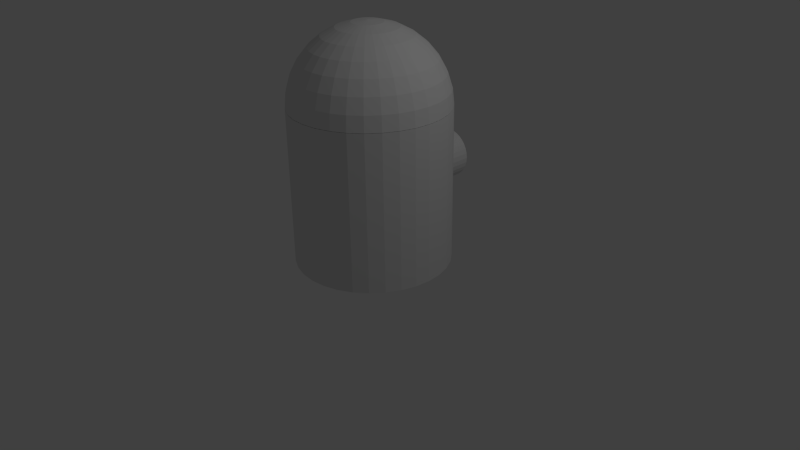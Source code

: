 # Source: fractionaldistilation.blend  (saved by Blender 2.73.0; exported with 4.5.12 LTS)
import bpy
from mathutils import Matrix  # noqa: F401  (used for matrix-valued properties, if any)

bpy.ops.wm.read_factory_settings(use_empty=True)
scene = bpy.context.scene
scene.name = 'Scene'

# ---- collections
col_collection_1 = bpy.data.collections.new('Collection 1'); scene.collection.children.link(col_collection_1)

# ---- materials (node trees are filled in below, after node groups)
mat_material = bpy.data.materials.new('Material')
mat_material.alpha_threshold = 0.0
mat_material.use_transparent_shadow = False
mat_material.roughness = 0.5
mat_material.line_color = (0.0, 0.0, 0.0, 1.0)

# ---- material node trees

# ---- world
world_world = bpy.data.worlds.new('World'); scene.world = world_world
world_world.color = (0.05088, 0.05088, 0.05088)
world_world.use_sun_shadow = False
world_world.sun_shadow_jitter_overblur = 0.0
world_world.cycles.sampling_method = 'MANUAL'
world_world.cycles.sample_map_resolution = 256

# ---- cameras
cam_camera = bpy.data.cameras.new('Camera')
cam_camera.clip_end = 100.0
cam_camera.lens = 35.0
cam_camera.sensor_width = 32.0
cam_camera.sensor_height = 18.0
cam_camera.ortho_scale = 7.314
cam_camera.dof.focus_distance = 0.0
cam_camera.dof.aperture_fstop = 128.0

# ---- lights
light_lamp = bpy.data.lights.new('Lamp', 'POINT')
light_lamp.transmission_factor = 0.0
light_lamp.cutoff_distance = 30.0
light_lamp.energy = 100.0
light_lamp.shadow_buffer_clip_start = 1.001
light_lamp.shadow_soft_size = 0.1
light_lamp.shadow_maximum_resolution = 0.006
light_lamp.use_absolute_resolution = True
light_lamp.cycles.use_multiple_importance_sampling = False

# ---- meshes
me_sphere = bpy.data.meshes.new('Sphere')
me_sphere.from_pydata([(-0.1951, -2.81e-09, -1.189), (-0.3827, -2.81e-09, -1.245), (-0.5556, -2.81e-09, -1.338), (-0.7071, -2.81e-09, -1.462), (-0.8315, -2.81e-09, -1.614), (-0.9239, -2.81e-09, -1.787), (-0.9808, -2.81e-09, -1.974), (-1.0, -2.81e-09, -2.169), (-0.1913, 0.03806, -1.189), (-0.3753, 0.07466, -1.245), (-0.5449, 0.1084, -1.338), (-0.6935, 0.1379, -1.462), (-0.8155, 0.1622, -1.614), (-0.9061, 0.1802, -1.787), (-0.9619, 0.1913, -1.974), (-0.9808, 0.1951, -2.169), (-0.1802, 0.07466, -1.189), (-0.3536, 0.1464, -1.245), (-0.5133, 0.2126, -1.338), (-0.6533, 0.2706, -1.462), (-0.7682, 0.3182, -1.614), (-0.8536, 0.3536, -1.787), (-0.9061, 0.3753, -1.974), (-0.9239, 0.3827, -2.169), (-0.1622, 0.1084, -1.189), (-0.3182, 0.2126, -1.245), (-0.4619, 0.3087, -1.338), (-0.5879, 0.3928, -1.462), (-0.6913, 0.4619, -1.614), (-0.7682, 0.5133, -1.787), (-0.8155, 0.5449, -1.974), (-0.8315, 0.5556, -2.169), (-0.1379, 0.1379, -1.189), (-0.2706, 0.2706, -1.245), (-0.3928, 0.3928, -1.338), (-0.5, 0.5, -1.462), (-0.5879, 0.5879, -1.614), (-0.6533, 0.6533, -1.787), (-0.6935, 0.6935, -1.974), (-0.7071, 0.7071, -2.169), (-0.1084, 0.1622, -1.189), (-0.2126, 0.3182, -1.245), (-0.3087, 0.4619, -1.338), (-0.3928, 0.5879, -1.462), (-0.4619, 0.6913, -1.614), (-0.5133, 0.7682, -1.787), (-0.5449, 0.8155, -1.974), (-0.5556, 0.8315, -2.169), (-0.07466, 0.1802, -1.189), (-0.1464, 0.3536, -1.245), (-0.2126, 0.5133, -1.338), (-0.2706, 0.6533, -1.462), (-0.3182, 0.7682, -1.614), (-0.3536, 0.8536, -1.787), (-0.3753, 0.9061, -1.974), (-0.3827, 0.9239, -2.169), (-0.03806, 0.1913, -1.189), (-0.07466, 0.3753, -1.245), (-0.1084, 0.5449, -1.338), (-0.1379, 0.6935, -1.462), (-0.1622, 0.8155, -1.614), (-0.1802, 0.9061, -1.787), (-0.1913, 0.9619, -1.974), (-0.1951, 0.9808, -2.169), (3.238e-07, 0.1951, -1.189), (3.164e-07, 0.3827, -1.245), (3.089e-07, 0.5556, -1.338), (3.164e-07, 0.7071, -1.462), (3.313e-07, 0.8315, -1.614), (2.717e-07, 0.9239, -1.787), (3.909e-07, 0.9808, -1.974), (3.76e-07, 1.0, -2.169), (0.03806, 0.1913, -1.189), (0.07466, 0.3753, -1.245), (0.1084, 0.5449, -1.338), (0.138, 0.6935, -1.462), (0.1622, 0.8155, -1.614), (0.1802, 0.9061, -1.787), (0.1913, 0.9619, -1.974), (0.1951, 0.9808, -2.169), (0.07466, 0.1802, -1.189), (0.1464, 0.3536, -1.245), (0.2126, 0.5133, -1.338), (0.2706, 0.6533, -1.462), (0.3182, 0.7682, -1.614), (0.3536, 0.8536, -1.787), (0.3753, 0.9061, -1.974), (0.3827, 0.9239, -2.169), (0.1084, 0.1622, -1.189), (0.2126, 0.3182, -1.245), (0.3087, 0.4619, -1.338), (0.3928, 0.5879, -1.462), (0.4619, 0.6913, -1.614), (0.5133, 0.7682, -1.787), (0.5449, 0.8155, -1.974), (0.5556, 0.8315, -2.169), (0.138, 0.1379, -1.189), (0.2706, 0.2706, -1.245), (0.3928, 0.3928, -1.338), (0.5, 0.5, -1.462), (0.5879, 0.5879, -1.614), (0.6533, 0.6533, -1.787), (0.6935, 0.6935, -1.974), (0.7071, 0.7071, -2.169), (0.1622, 0.1084, -1.189), (0.3182, 0.2126, -1.245), (0.4619, 0.3087, -1.338), (0.5879, 0.3928, -1.462), (0.6913, 0.4619, -1.614), (0.7682, 0.5133, -1.787), (0.8155, 0.5449, -1.974), (0.8315, 0.5556, -2.169), (0.1802, 0.07466, -1.189), (0.3536, 0.1464, -1.245), (0.5133, 0.2126, -1.338), (0.6533, 0.2706, -1.462), (0.7682, 0.3182, -1.614), (0.8536, 0.3536, -1.787), (0.9061, 0.3753, -1.974), (0.9239, 0.3827, -2.169), (0.1913, 0.03806, -1.189), (0.3753, 0.07466, -1.245), (0.5449, 0.1084, -1.338), (0.6935, 0.1379, -1.462), (0.8155, 0.1622, -1.614), (0.9061, 0.1802, -1.787), (0.9619, 0.1913, -1.974), (0.9808, 0.1951, -2.169), (0.1951, -1.002e-08, -1.189), (0.3827, 3.841e-08, -1.245), (0.5556, 2.351e-08, -1.338), (0.7071, -2.865e-08, -1.462), (0.8315, -8.825e-08, -1.614), (0.9239, 6.076e-08, -1.787), (0.9808, -8.825e-08, -1.974), (1.0, -1.032e-07, -2.169), (0.1913, -0.03806, -1.189), (0.3753, -0.07466, -1.245), (0.5449, -0.1084, -1.338), (0.6935, -0.1379, -1.462), (0.8155, -0.1622, -1.614), (0.9061, -0.1802, -1.787), (0.9619, -0.1913, -1.974), (0.9808, -0.1951, -2.169), (0.1802, -0.07466, -1.189), (0.3536, -0.1464, -1.245), (0.5133, -0.2126, -1.338), (0.6533, -0.2706, -1.462), (0.7682, -0.3182, -1.614), (0.8536, -0.3536, -1.787), (0.9061, -0.3753, -1.974), (0.9239, -0.3827, -2.169), (0.1622, -0.1084, -1.189), (0.3182, -0.2126, -1.245), (0.4619, -0.3087, -1.338), (0.5879, -0.3928, -1.462), (0.6913, -0.4619, -1.614), (0.7682, -0.5133, -1.787), (0.8155, -0.5449, -1.974), (0.8315, -0.5556, -2.169), (0.138, -0.1379, -1.189), (0.2706, -0.2706, -1.245), (0.3928, -0.3928, -1.338), (0.5, -0.5, -1.462), (0.5879, -0.5879, -1.614), (0.6533, -0.6533, -1.787), (0.6935, -0.6935, -1.974), (0.7071, -0.7071, -2.169), (0.1084, -0.1622, -1.189), (0.2126, -0.3182, -1.245), (0.3087, -0.4619, -1.338), (0.3928, -0.5879, -1.462), (0.4619, -0.6913, -1.614), (0.5133, -0.7682, -1.787), (0.5449, -0.8155, -1.974), (0.5556, -0.8315, -2.169), (0.07466, -0.1802, -1.189), (0.1464, -0.3536, -1.245), (0.2126, -0.5133, -1.338), (0.2706, -0.6533, -1.462), (0.3182, -0.7682, -1.614), (0.3536, -0.8536, -1.787), (0.3753, -0.9061, -1.974), (0.3827, -0.9239, -2.169), (0.03806, -0.1913, -1.189), (0.07466, -0.3753, -1.245), (0.1084, -0.5449, -1.338), (0.1379, -0.6935, -1.462), (0.1622, -0.8155, -1.614), (0.1802, -0.9061, -1.787), (0.1913, -0.9619, -1.974), (0.1951, -0.9808, -2.169), (3.089e-07, -0.1951, -1.189), (2.791e-07, -0.3827, -1.245), (2.791e-07, -0.5556, -1.338), (1.823e-07, -0.7071, -1.462), (1.376e-07, -0.8315, -1.614), (3.164e-07, -0.9239, -1.787), (9.286e-08, -0.9808, -1.974), (1.376e-07, -1.0, -2.169), (-0.03806, -0.1913, -1.189), (-0.07466, -0.3753, -1.245), (-0.1084, -0.5449, -1.338), (-0.1379, -0.6935, -1.462), (-0.1622, -0.8155, -1.614), (-0.1802, -0.9061, -1.787), (-0.1913, -0.9619, -1.974), (-0.1951, -0.9808, -2.169), (-0.07466, -0.1802, -1.189), (-0.1464, -0.3536, -1.245), (-0.2126, -0.5133, -1.338), (-0.2706, -0.6533, -1.462), (-0.3182, -0.7682, -1.614), (-0.3536, -0.8536, -1.787), (-0.3753, -0.9061, -1.974), (-0.3827, -0.9239, -2.169), (-0.1084, -0.1622, -1.189), (-0.2126, -0.3182, -1.245), (-0.3087, -0.4619, -1.338), (-0.3928, -0.5879, -1.462), (-0.4619, -0.6913, -1.614), (-0.5133, -0.7682, -1.787), (-0.5449, -0.8155, -1.974), (-0.5556, -0.8315, -2.169), (-0.1379, -0.1379, -1.189), (-0.2706, -0.2706, -1.245), (-0.3928, -0.3928, -1.338), (-0.5, -0.5, -1.462), (-0.5879, -0.5879, -1.614), (-0.6533, -0.6533, -1.787), (-0.6935, -0.6935, -1.974), (-0.7071, -0.7071, -2.169), (-0.1622, -0.1084, -1.189), (-0.3182, -0.2126, -1.245), (-0.4619, -0.3087, -1.338), (-0.5879, -0.3928, -1.462), (-0.6913, -0.4619, -1.614), (-0.7682, -0.5133, -1.787), (-0.8155, -0.5449, -1.974), (-0.8315, -0.5556, -2.169), (2.199e-08, -1.275e-07, -1.169), (-0.1802, -0.07466, -1.189), (-0.3536, -0.1464, -1.245), (-0.5133, -0.2126, -1.338), (-0.6533, -0.2706, -1.462), (-0.7682, -0.3182, -1.614), (-0.8536, -0.3536, -1.787), (-0.9061, -0.3753, -1.974), (-0.9239, -0.3827, -2.169), (-0.1913, -0.03806, -1.189), (-0.3753, -0.07466, -1.245), (-0.5449, -0.1084, -1.338), (-0.6935, -0.1379, -1.462), (-0.8155, -0.1622, -1.614), (-0.9061, -0.1802, -1.787), (-0.9619, -0.1913, -1.974), (-0.9808, -0.1951, -2.169), (0.3827, 0.9239, -2.172), (0.3827, 0.9239, -4.176), (0.1951, 0.9808, -2.172), (0.1951, 0.9808, -4.176), (-2.81e-09, 1.0, -2.172), (0.0, 1.0, -4.176), (0.1951, -0.9808, -2.172), (0.1951, -0.9808, -4.176), (0.3827, -0.9239, -2.172), (0.3827, -0.9239, -4.176), (0.5556, -0.8315, -2.172), (0.5556, -0.8315, -4.176), (0.7071, -0.7071, -2.172), (0.7071, -0.7071, -4.176), (0.8315, -0.5556, -2.172), (0.8315, -0.5556, -4.176), (0.9239, -0.3827, -2.172), (0.9239, -0.3827, -4.176), (0.9808, -0.1951, -2.172), (0.9808, -0.1951, -4.176), (1.0, 7.269e-08, -2.172), (1.0, 7.55e-08, -4.176), (0.9808, 0.1951, -2.172), (0.9808, 0.1951, -4.176), (0.9239, 0.3827, -2.172), (0.9239, 0.3827, -4.176), (0.8315, 0.5556, -2.172), (0.8315, 0.5556, -4.176), (0.7071, 0.7071, -2.172), (0.7071, 0.7071, -4.176), (0.5556, 0.8315, -2.172), (0.5556, 0.8315, -4.176), (-3.258e-07, -1.0, -4.176), (-3.287e-07, -1.0, -2.172), (-0.1951, -0.9808, -4.176), (-0.1951, -0.9808, -2.172), (-0.3827, -0.9239, -4.176), (-0.3827, -0.9239, -2.172), (-0.5556, -0.8315, -4.176), (-0.5556, -0.8315, -2.172), (-0.7071, -0.7071, -4.176), (-0.7071, -0.7071, -2.172), (-0.8315, -0.5556, -4.176), (-0.8315, -0.5556, -2.172), (-0.9239, -0.3827, -4.176), (-0.9239, -0.3827, -2.172), (-0.9808, -0.1951, -4.176), (-0.9808, -0.1951, -2.172), (-1.0, 9.656e-07, -4.176), (-1.0, 9.628e-07, -2.172), (-0.9808, 0.1951, -4.176), (-0.9808, 0.1951, -2.172), (-0.9239, 0.3827, -4.176), (-0.9239, 0.3827, -2.172), (-0.8315, 0.5556, -4.176), (-0.8315, 0.5556, -2.172), (-0.7071, 0.7071, -4.176), (-0.7071, 0.7071, -2.172), (-0.5556, 0.8315, -4.176), (-0.5556, 0.8315, -2.172), (-0.3827, 0.9239, -4.176), (-0.3827, 0.9239, -2.172), (-0.1951, 0.9808, -4.176), (-0.1951, 0.9808, -2.172), (3.643e-08, -1.376, -3.478), (3.643e-08, -0.7365, -3.478), (0.06238, -1.376, -3.472), (0.06238, -0.7365, -3.472), (0.1224, -1.376, -3.454), (0.1224, -0.7365, -3.454), (0.1776, -1.376, -3.424), (0.1776, -0.7365, -3.424), (0.2261, -1.376, -3.384), (0.2261, -0.7365, -3.384), (0.2659, -1.376, -3.336), (0.2659, -0.7365, -3.336), (0.2954, -1.376, -3.28), (0.2954, -0.7365, -3.28), (0.3136, -1.376, -3.22), (0.3136, -0.7365, -3.22), (0.3197, -1.376, -3.158), (0.3197, -0.7365, -3.158), (0.3136, -1.376, -3.096), (0.3136, -0.7365, -3.096), (0.2954, -1.376, -3.036), (0.2954, -0.7365, -3.036), (0.2659, -1.376, -2.98), (0.2659, -0.7365, -2.98), (0.2261, -1.376, -2.932), (0.2261, -0.7365, -2.932), (0.1776, -1.376, -2.892), (0.1776, -0.7365, -2.892), (0.1224, -1.376, -2.863), (0.1224, -0.7365, -2.863), (0.06238, -1.376, -2.845), (0.06238, -0.7365, -2.845), (-6.776e-08, -1.376, -2.838), (-6.776e-08, -0.7365, -2.838), (-0.06238, -1.376, -2.845), (-0.06238, -0.7365, -2.845), (-0.1224, -1.376, -2.863), (-0.1224, -0.7365, -2.863), (-0.1776, -1.376, -2.892), (-0.1776, -0.7365, -2.892), (-0.2261, -1.376, -2.932), (-0.2261, -0.7365, -2.932), (-0.2659, -1.376, -2.98), (-0.2659, -0.7365, -2.98), (-0.2954, -1.376, -3.036), (-0.2954, -0.7365, -3.036), (-0.3136, -1.376, -3.096), (-0.3136, -0.7365, -3.096), (-0.3197, -1.376, -3.158), (-0.3197, -0.7365, -3.158), (-0.3136, -1.376, -3.22), (-0.3136, -0.7365, -3.22), (-0.2954, -1.376, -3.28), (-0.2954, -0.7365, -3.28), (-0.2659, -1.376, -3.336), (-0.2659, -0.7365, -3.336), (-0.2261, -1.376, -3.384), (-0.2261, -0.7365, -3.384), (-0.1776, -1.376, -3.424), (-0.1776, -0.7365, -3.424), (-0.1224, -1.376, -3.454), (-0.1224, -0.7365, -3.454), (-0.06238, -1.376, -3.472), (-0.06238, -0.7365, -3.472)], [], [(6, 5, 13, 14), (4, 3, 11, 12), (2, 1, 9, 10), (7, 6, 14, 15), (5, 4, 12, 13), (3, 2, 10, 11), (1, 0, 8, 9), (11, 10, 18, 19), (9, 8, 16, 17), (14, 13, 21, 22), (12, 11, 19, 20), (10, 9, 17, 18), (15, 14, 22, 23), (13, 12, 20, 21), (19, 18, 26, 27), (17, 16, 24, 25), (22, 21, 29, 30), (20, 19, 27, 28), (18, 17, 25, 26), (23, 22, 30, 31), (21, 20, 28, 29), (27, 26, 34, 35), (25, 24, 32, 33), (30, 29, 37, 38), (28, 27, 35, 36), (26, 25, 33, 34), (31, 30, 38, 39), (29, 28, 36, 37), (35, 34, 42, 43), (33, 32, 40, 41), (38, 37, 45, 46), (36, 35, 43, 44), (34, 33, 41, 42), (39, 38, 46, 47), (37, 36, 44, 45), (43, 42, 50, 51), (41, 40, 48, 49), (46, 45, 53, 54), (44, 43, 51, 52), (42, 41, 49, 50), (47, 46, 54, 55), (45, 44, 52, 53), (51, 50, 58, 59), (49, 48, 56, 57), (54, 53, 61, 62), (52, 51, 59, 60), (50, 49, 57, 58), (55, 54, 62, 63), (53, 52, 60, 61), (59, 58, 66, 67), (57, 56, 64, 65), (62, 61, 69, 70), (60, 59, 67, 68), (58, 57, 65, 66), (63, 62, 70, 71), (61, 60, 68, 69), (67, 66, 74, 75), (65, 64, 72, 73), (70, 69, 77, 78), (68, 67, 75, 76), (66, 65, 73, 74), (71, 70, 78, 79), (69, 68, 76, 77), (75, 74, 82, 83), (73, 72, 80, 81), (78, 77, 85, 86), (76, 75, 83, 84), (74, 73, 81, 82), (79, 78, 86, 87), (77, 76, 84, 85), (83, 82, 90, 91), (81, 80, 88, 89), (86, 85, 93, 94), (84, 83, 91, 92), (82, 81, 89, 90), (87, 86, 94, 95), (85, 84, 92, 93), (91, 90, 98, 99), (89, 88, 96, 97), (94, 93, 101, 102), (92, 91, 99, 100), (90, 89, 97, 98), (95, 94, 102, 103), (93, 92, 100, 101), (99, 98, 106, 107), (97, 96, 104, 105), (102, 101, 109, 110), (100, 99, 107, 108), (98, 97, 105, 106), (103, 102, 110, 111), (101, 100, 108, 109), (107, 106, 114, 115), (105, 104, 112, 113), (110, 109, 117, 118), (108, 107, 115, 116), (106, 105, 113, 114), (111, 110, 118, 119), (109, 108, 116, 117), (115, 114, 122, 123), (113, 112, 120, 121), (118, 117, 125, 126), (116, 115, 123, 124), (114, 113, 121, 122), (119, 118, 126, 127), (117, 116, 124, 125), (123, 122, 130, 131), (121, 120, 128, 129), (126, 125, 133, 134), (124, 123, 131, 132), (122, 121, 129, 130), (127, 126, 134, 135), (125, 124, 132, 133), (131, 130, 138, 139), (129, 128, 136, 137), (134, 133, 141, 142), (132, 131, 139, 140), (130, 129, 137, 138), (135, 134, 142, 143), (133, 132, 140, 141), (139, 138, 146, 147), (137, 136, 144, 145), (142, 141, 149, 150), (140, 139, 147, 148), (138, 137, 145, 146), (143, 142, 150, 151), (141, 140, 148, 149), (147, 146, 154, 155), (145, 144, 152, 153), (150, 149, 157, 158), (148, 147, 155, 156), (146, 145, 153, 154), (151, 150, 158, 159), (149, 148, 156, 157), (155, 154, 162, 163), (153, 152, 160, 161), (158, 157, 165, 166), (156, 155, 163, 164), (154, 153, 161, 162), (159, 158, 166, 167), (157, 156, 164, 165), (163, 162, 170, 171), (161, 160, 168, 169), (166, 165, 173, 174), (164, 163, 171, 172), (162, 161, 169, 170), (167, 166, 174, 175), (165, 164, 172, 173), (171, 170, 178, 179), (169, 168, 176, 177), (174, 173, 181, 182), (172, 171, 179, 180), (170, 169, 177, 178), (175, 174, 182, 183), (173, 172, 180, 181), (179, 178, 186, 187), (177, 176, 184, 185), (182, 181, 189, 190), (180, 179, 187, 188), (178, 177, 185, 186), (183, 182, 190, 191), (181, 180, 188, 189), (187, 186, 194, 195), (185, 184, 192, 193), (190, 189, 197, 198), (188, 187, 195, 196), (186, 185, 193, 194), (191, 190, 198, 199), (189, 188, 196, 197), (195, 194, 202, 203), (193, 192, 200, 201), (198, 197, 205, 206), (196, 195, 203, 204), (194, 193, 201, 202), (199, 198, 206, 207), (197, 196, 204, 205), (203, 202, 210, 211), (201, 200, 208, 209), (206, 205, 213, 214), (204, 203, 211, 212), (202, 201, 209, 210), (207, 206, 214, 215), (205, 204, 212, 213), (211, 210, 218, 219), (209, 208, 216, 217), (214, 213, 221, 222), (212, 211, 219, 220), (210, 209, 217, 218), (215, 214, 222, 223), (213, 212, 220, 221), (219, 218, 226, 227), (217, 216, 224, 225), (222, 221, 229, 230), (220, 219, 227, 228), (218, 217, 225, 226), (223, 222, 230, 231), (221, 220, 228, 229), (227, 226, 234, 235), (225, 224, 232, 233), (230, 229, 237, 238), (228, 227, 235, 236), (226, 225, 233, 234), (231, 230, 238, 239), (229, 228, 236, 237), (235, 234, 243, 244), (233, 232, 241, 242), (238, 237, 246, 247), (236, 235, 244, 245), (234, 233, 242, 243), (239, 238, 247, 248), (237, 236, 245, 246), (244, 243, 251, 252), (242, 241, 249, 250), (247, 246, 254, 255), (245, 244, 252, 253), (243, 242, 250, 251), (248, 247, 255, 256), (246, 245, 253, 254), (0, 240, 8), (8, 240, 16), (16, 240, 24), (24, 240, 32), (32, 240, 40), (40, 240, 48), (48, 240, 56), (56, 240, 64), (64, 240, 72), (72, 240, 80), (80, 240, 88), (88, 240, 96), (96, 240, 104), (104, 240, 112), (112, 240, 120), (120, 240, 128), (128, 240, 136), (136, 240, 144), (144, 240, 152), (152, 240, 160), (160, 240, 168), (168, 240, 176), (176, 240, 184), (184, 240, 192), (192, 240, 200), (200, 240, 208), (208, 240, 216), (216, 240, 224), (224, 240, 232), (232, 240, 241), (241, 240, 249), (252, 251, 2, 3), (250, 249, 0, 1), (255, 254, 5, 6), (253, 252, 3, 4), (251, 250, 1, 2), (249, 240, 0), (256, 255, 6, 7), (254, 253, 4, 5), (260, 259, 257, 258), (262, 261, 259, 260), (280, 279, 277, 278), (286, 285, 283, 284), (288, 287, 285, 286), (258, 257, 287, 288), (284, 283, 281, 282), (282, 281, 279, 280), (276, 275, 273, 274), (278, 277, 275, 276), (274, 273, 271, 272), (272, 271, 269, 270), (270, 269, 267, 268), (268, 267, 265, 266), (266, 265, 263, 264), (264, 263, 290, 289), (289, 290, 292, 291), (291, 292, 294, 293), (293, 294, 296, 295), (295, 296, 298, 297), (297, 298, 300, 299), (299, 300, 302, 301), (301, 302, 304, 303), (303, 304, 306, 305), (305, 306, 308, 307), (307, 308, 310, 309), (309, 310, 312, 311), (311, 312, 314, 313), (313, 314, 316, 315), (315, 316, 318, 317), (319, 320, 261, 262), (262, 260, 258, 288, 286, 284, 282, 280, 278, 276, 274, 272, 270, 268, 266, 264, 289, 291, 293, 295, 297, 299, 301, 303, 305, 307, 309, 311, 313, 315, 317, 319), (317, 318, 320, 319), (257, 259, 261, 320, 318, 316, 314, 312, 310, 308, 306, 304, 302, 300, 298, 296, 294, 292, 290, 263, 265, 267, 269, 271, 273, 275, 277, 279, 281, 283, 285, 287), (321, 322, 324, 323), (323, 324, 326, 325), (325, 326, 328, 327), (327, 328, 330, 329), (329, 330, 332, 331), (331, 332, 334, 333), (333, 334, 336, 335), (335, 336, 338, 337), (337, 338, 340, 339), (339, 340, 342, 341), (341, 342, 344, 343), (343, 344, 346, 345), (345, 346, 348, 347), (347, 348, 350, 349), (349, 350, 352, 351), (351, 352, 354, 353), (353, 354, 356, 355), (355, 356, 358, 357), (357, 358, 360, 359), (359, 360, 362, 361), (361, 362, 364, 363), (363, 364, 366, 365), (365, 366, 368, 367), (367, 368, 370, 369), (369, 370, 372, 371), (371, 372, 374, 373), (373, 374, 376, 375), (375, 376, 378, 377), (377, 378, 380, 379), (379, 380, 382, 381), (324, 322, 384, 382, 380, 378, 376, 374, 372, 370, 368, 366, 364, 362, 360, 358, 356, 354, 352, 350, 348, 346, 344, 342, 340, 338, 336, 334, 332, 330, 328, 326), (383, 384, 322, 321), (381, 382, 384, 383), (321, 323, 325, 327, 329, 331, 333, 335, 337, 339, 341, 343, 345, 347, 349, 351, 353, 355, 357, 359, 361, 363, 365, 367, 369, 371, 373, 375, 377, 379, 381, 383)])
_uv = me_sphere.uv_layers.new(name='UVMap')
_uv.uv.foreach_set('vector', [0.2996, 0.4417, 0.3358, 0.4524, 0.3297, 0.4846, 0.2919, 0.4809, 0.3679, 0.462, 0.3968, 0.4707, 0.393, 0.4908, 0.363, 0.4879, 0.4235, 0.4788, 0.4487, 0.4863, 0.4469, 0.496, 0.4207, 0.4935, 0.2563, 0.4289, 0.2996, 0.4417, 0.2919, 0.4809, 0.2472, 0.4766, 0.3358, 0.4524, 0.3679, 0.462, 0.363, 0.4879, 0.3297, 0.4846, 0.3968, 0.4707, 0.4235, 0.4788, 0.4207, 0.4935, 0.393, 0.4908, 0.4487, 0.4863, 0.4731, 0.4935, 0.4722, 0.4983, 0.4469, 0.496, 0.393, 0.4908, 0.4207, 0.4935, 0.4208, 0.5085, 0.3932, 0.5113, 0.4469, 0.496, 0.4722, 0.4983, 0.4722, 0.5032, 0.447, 0.5059, 0.2919, 0.4809, 0.3297, 0.4846, 0.3299, 0.5174, 0.292, 0.5209, 0.363, 0.4879, 0.393, 0.4908, 0.3932, 0.5113, 0.3632, 0.5142, 0.4207, 0.4935, 0.4469, 0.496, 0.447, 0.5059, 0.4208, 0.5085, 0.2472, 0.4766, 0.2919, 0.4809, 0.292, 0.5209, 0.2472, 0.5251, 0.3297, 0.4846, 0.363, 0.4879, 0.3632, 0.5142, 0.3299, 0.5174, 0.3932, 0.5113, 0.4208, 0.5085, 0.4239, 0.5232, 0.3973, 0.5313, 0.447, 0.5059, 0.4722, 0.5032, 0.4732, 0.508, 0.449, 0.5155, 0.292, 0.5209, 0.3299, 0.5174, 0.3363, 0.5495, 0.2997, 0.5603, 0.3632, 0.5142, 0.3932, 0.5113, 0.3973, 0.5313, 0.3684, 0.5399, 0.4208, 0.5085, 0.447, 0.5059, 0.449, 0.5155, 0.4239, 0.5232, 0.2472, 0.5251, 0.292, 0.5209, 0.2997, 0.5603, 0.2565, 0.573, 0.3299, 0.5174, 0.3632, 0.5142, 0.3684, 0.5399, 0.3363, 0.5495, 0.3973, 0.5313, 0.4239, 0.5232, 0.4297, 0.5371, 0.4051, 0.5501, 0.449, 0.5155, 0.4732, 0.508, 0.4751, 0.5126, 0.4528, 0.5246, 0.2997, 0.5603, 0.3363, 0.5495, 0.3488, 0.5797, 0.3149, 0.5974, 0.3684, 0.5399, 0.3973, 0.5313, 0.4051, 0.5501, 0.3785, 0.5642, 0.4239, 0.5232, 0.449, 0.5155, 0.4528, 0.5246, 0.4297, 0.5371, 0.2565, 0.573, 0.2997, 0.5603, 0.3149, 0.5974, 0.2749, 0.6183, 0.3363, 0.5495, 0.3684, 0.5399, 0.3785, 0.5642, 0.3488, 0.5797, 0.4051, 0.5501, 0.4297, 0.5371, 0.4381, 0.5495, 0.4165, 0.5671, 0.4528, 0.5246, 0.4751, 0.5126, 0.4779, 0.5166, 0.4584, 0.5328, 0.3149, 0.5974, 0.3488, 0.5797, 0.367, 0.6071, 0.337, 0.631, 0.3785, 0.5642, 0.4051, 0.5501, 0.4165, 0.5671, 0.3931, 0.5861, 0.4297, 0.5371, 0.4528, 0.5246, 0.4584, 0.5328, 0.4381, 0.5495, 0.2749, 0.6183, 0.3149, 0.5974, 0.337, 0.631, 0.3017, 0.6593, 0.3488, 0.5797, 0.3785, 0.5642, 0.3931, 0.5861, 0.367, 0.6071, 0.4165, 0.5671, 0.4381, 0.5495, 0.4487, 0.5601, 0.431, 0.5815, 0.4584, 0.5328, 0.4779, 0.5166, 0.4814, 0.5201, 0.4654, 0.5398, 0.337, 0.631, 0.367, 0.6071, 0.3901, 0.6304, 0.3653, 0.6598, 0.3931, 0.5861, 0.4165, 0.5671, 0.431, 0.5815, 0.4117, 0.6047, 0.4381, 0.5495, 0.4584, 0.5328, 0.4654, 0.5398, 0.4487, 0.5601, 0.3017, 0.6593, 0.337, 0.631, 0.3653, 0.6598, 0.3361, 0.6945, 0.367, 0.6071, 0.3931, 0.5861, 0.4117, 0.6047, 0.3901, 0.6304, 0.431, 0.5815, 0.4487, 0.5601, 0.4613, 0.5684, 0.448, 0.5929, 0.4654, 0.5398, 0.4814, 0.5201, 0.4855, 0.5228, 0.4737, 0.5452, 0.3653, 0.6598, 0.3901, 0.6304, 0.4173, 0.6489, 0.3987, 0.6826, 0.4117, 0.6047, 0.431, 0.5815, 0.448, 0.5929, 0.4335, 0.6194, 0.4487, 0.5601, 0.4654, 0.5398, 0.4737, 0.5452, 0.4613, 0.5684, 0.3361, 0.6945, 0.3653, 0.6598, 0.3987, 0.6826, 0.3767, 0.7223, 0.3901, 0.6304, 0.4117, 0.6047, 0.4335, 0.6194, 0.4173, 0.6489, 0.448, 0.5929, 0.4613, 0.5684, 0.4752, 0.5741, 0.4669, 0.6008, 0.4737, 0.5452, 0.4855, 0.5228, 0.4901, 0.5246, 0.4828, 0.549, 0.3987, 0.6826, 0.4173, 0.6489, 0.4477, 0.6617, 0.4359, 0.6984, 0.4335, 0.6194, 0.448, 0.5929, 0.4669, 0.6008, 0.4579, 0.6296, 0.4613, 0.5684, 0.4737, 0.5452, 0.4828, 0.549, 0.4752, 0.5741, 0.3767, 0.7223, 0.3987, 0.6826, 0.4359, 0.6984, 0.4221, 0.7418, 0.4173, 0.6489, 0.4335, 0.6194, 0.4579, 0.6296, 0.4477, 0.6617, 0.4669, 0.6008, 0.4752, 0.5741, 0.4899, 0.577, 0.487, 0.6048, 0.4828, 0.549, 0.4901, 0.5246, 0.4949, 0.5255, 0.4925, 0.5508, 0.4359, 0.6984, 0.4477, 0.6617, 0.48, 0.6684, 0.4756, 0.7068, 0.4579, 0.6296, 0.4669, 0.6008, 0.487, 0.6048, 0.4838, 0.6349, 0.4752, 0.5741, 0.4828, 0.549, 0.4925, 0.5508, 0.4899, 0.577, 0.4221, 0.7418, 0.4359, 0.6984, 0.4756, 0.7068, 0.4704, 0.7521, 0.4477, 0.6617, 0.4579, 0.6296, 0.4838, 0.6349, 0.48, 0.6684, 0.487, 0.6048, 0.4899, 0.577, 0.505, 0.577, 0.5076, 0.6048, 0.4925, 0.5508, 0.4949, 0.5255, 0.4998, 0.5255, 0.5024, 0.5508, 0.4756, 0.7068, 0.48, 0.6684, 0.513, 0.6687, 0.5162, 0.7072, 0.4838, 0.6349, 0.487, 0.6048, 0.5076, 0.6048, 0.5102, 0.635, 0.4899, 0.577, 0.4925, 0.5508, 0.5024, 0.5508, 0.505, 0.577, 0.4704, 0.7521, 0.4756, 0.7068, 0.5162, 0.7072, 0.52, 0.7528, 0.48, 0.6684, 0.4838, 0.6349, 0.5102, 0.635, 0.513, 0.6687, 0.5076, 0.6048, 0.505, 0.577, 0.5198, 0.5741, 0.5277, 0.6009, 0.5024, 0.5508, 0.4998, 0.5255, 0.5047, 0.5245, 0.5121, 0.5488, 0.5162, 0.7072, 0.513, 0.6687, 0.5456, 0.6625, 0.5562, 0.6998, 0.5102, 0.635, 0.5076, 0.6048, 0.5277, 0.6009, 0.5362, 0.63, 0.505, 0.577, 0.5024, 0.5508, 0.5121, 0.5488, 0.5198, 0.5741, 0.52, 0.7528, 0.5162, 0.7072, 0.5562, 0.6998, 0.5688, 0.7438, 0.513, 0.6687, 0.5102, 0.635, 0.5362, 0.63, 0.5456, 0.6625, 0.5277, 0.6009, 0.5198, 0.5741, 0.5337, 0.5683, 0.5467, 0.593, 0.5121, 0.5488, 0.5047, 0.5245, 0.5092, 0.5226, 0.5213, 0.545, 0.5562, 0.6998, 0.5456, 0.6625, 0.5763, 0.6501, 0.594, 0.6846, 0.5362, 0.63, 0.5277, 0.6009, 0.5467, 0.593, 0.5608, 0.62, 0.5198, 0.5741, 0.5121, 0.5488, 0.5213, 0.545, 0.5337, 0.5683, 0.5688, 0.7438, 0.5562, 0.6998, 0.594, 0.6846, 0.615, 0.7254, 0.5456, 0.6625, 0.5362, 0.63, 0.5608, 0.62, 0.5763, 0.6501, 0.5467, 0.593, 0.5337, 0.5683, 0.5462, 0.5599, 0.5639, 0.5816, 0.5213, 0.545, 0.5092, 0.5226, 0.5133, 0.5198, 0.5295, 0.5394, 0.594, 0.6846, 0.5763, 0.6501, 0.6041, 0.6319, 0.6282, 0.6623, 0.5608, 0.62, 0.5467, 0.593, 0.5639, 0.5816, 0.5829, 0.6054, 0.5337, 0.5683, 0.5213, 0.545, 0.5295, 0.5394, 0.5462, 0.5599, 0.615, 0.7254, 0.594, 0.6846, 0.6282, 0.6623, 0.6568, 0.6983, 0.5763, 0.6501, 0.5608, 0.62, 0.5829, 0.6054, 0.6041, 0.6319, 0.5639, 0.5816, 0.5462, 0.5599, 0.5569, 0.5492, 0.5785, 0.5671, 0.5295, 0.5394, 0.5133, 0.5198, 0.5167, 0.5163, 0.5365, 0.5324, 0.6282, 0.6623, 0.6041, 0.6319, 0.6278, 0.6086, 0.6575, 0.6338, 0.5829, 0.6054, 0.5639, 0.5816, 0.5785, 0.5671, 0.6018, 0.5867, 0.5462, 0.5599, 0.5295, 0.5394, 0.5365, 0.5324, 0.5569, 0.5492, 0.6568, 0.6983, 0.6282, 0.6623, 0.6575, 0.6338, 0.6926, 0.6635, 0.6041, 0.6319, 0.5829, 0.6054, 0.6018, 0.5867, 0.6278, 0.6086, 0.5785, 0.5671, 0.5569, 0.5492, 0.5653, 0.5366, 0.59, 0.5499, 0.5365, 0.5324, 0.5167, 0.5163, 0.5194, 0.5122, 0.542, 0.5241, 0.6575, 0.6338, 0.6278, 0.6086, 0.6465, 0.581, 0.6807, 0.6, 0.6018, 0.5867, 0.5785, 0.5671, 0.59, 0.5499, 0.6167, 0.5646, 0.5569, 0.5492, 0.5365, 0.5324, 0.542, 0.5241, 0.5653, 0.5366, 0.6926, 0.6635, 0.6575, 0.6338, 0.6807, 0.6, 0.721, 0.6223, 0.6278, 0.6086, 0.6018, 0.5867, 0.6167, 0.5646, 0.6465, 0.581, 0.59, 0.5499, 0.5653, 0.5366, 0.571, 0.5226, 0.5979, 0.5309, 0.542, 0.5241, 0.5194, 0.5122, 0.5213, 0.5076, 0.5457, 0.5149, 0.6807, 0.6, 0.6465, 0.581, 0.6596, 0.5503, 0.6968, 0.5622, 0.6167, 0.5646, 0.59, 0.5499, 0.5979, 0.5309, 0.627, 0.54, 0.5653, 0.5366, 0.542, 0.5241, 0.5457, 0.5149, 0.571, 0.5226, 0.721, 0.6223, 0.6807, 0.6, 0.6968, 0.5622, 0.7408, 0.5763, 0.6465, 0.581, 0.6167, 0.5646, 0.627, 0.54, 0.6596, 0.5503, 0.5979, 0.5309, 0.571, 0.5226, 0.5739, 0.5077, 0.6019, 0.5106, 0.5457, 0.5149, 0.5213, 0.5076, 0.5222, 0.5028, 0.5476, 0.5051, 0.6968, 0.5622, 0.6596, 0.5503, 0.6663, 0.5175, 0.7052, 0.5219, 0.627, 0.54, 0.5979, 0.5309, 0.6019, 0.5106, 0.6323, 0.5138, 0.571, 0.5226, 0.5457, 0.5149, 0.5476, 0.5051, 0.5739, 0.5077, 0.7408, 0.5763, 0.6968, 0.5622, 0.7052, 0.5219, 0.7513, 0.5271, 0.6596, 0.5503, 0.627, 0.54, 0.6323, 0.5138, 0.6663, 0.5175, 0.6019, 0.5106, 0.5739, 0.5077, 0.5739, 0.4926, 0.6019, 0.4899, 0.5476, 0.5051, 0.5222, 0.5028, 0.5222, 0.4979, 0.5475, 0.4952, 0.7052, 0.5219, 0.6663, 0.5175, 0.6664, 0.484, 0.7056, 0.4806, 0.6323, 0.5138, 0.6019, 0.5106, 0.6019, 0.4899, 0.6324, 0.4871, 0.5739, 0.5077, 0.5476, 0.5051, 0.5475, 0.4952, 0.5739, 0.4926, 0.7513, 0.5271, 0.7052, 0.5219, 0.7056, 0.4806, 0.7519, 0.4766, 0.6663, 0.5175, 0.6323, 0.5138, 0.6324, 0.4871, 0.6664, 0.484, 0.6019, 0.4899, 0.5739, 0.4926, 0.5708, 0.4777, 0.5978, 0.4696, 0.5475, 0.4952, 0.5222, 0.4979, 0.5212, 0.493, 0.5455, 0.4855, 0.7056, 0.4806, 0.6664, 0.484, 0.6599, 0.4511, 0.6978, 0.44, 0.6324, 0.4871, 0.6019, 0.4899, 0.5978, 0.4696, 0.6271, 0.4608, 0.5739, 0.4926, 0.5475, 0.4952, 0.5455, 0.4855, 0.5708, 0.4777, 0.7519, 0.4766, 0.7056, 0.4806, 0.6978, 0.44, 0.7426, 0.4268, 0.6664, 0.484, 0.6324, 0.4871, 0.6271, 0.4608, 0.6599, 0.4511, 0.5978, 0.4696, 0.5708, 0.4777, 0.5649, 0.4638, 0.5897, 0.4505, 0.5455, 0.4855, 0.5212, 0.493, 0.5192, 0.4885, 0.5416, 0.4763, 0.6978, 0.44, 0.6599, 0.4511, 0.647, 0.4201, 0.682, 0.4015, 0.6271, 0.4608, 0.5978, 0.4696, 0.5897, 0.4505, 0.6168, 0.4361, 0.5708, 0.4777, 0.5455, 0.4855, 0.5416, 0.4763, 0.5649, 0.4638, 0.7426, 0.4268, 0.6978, 0.44, 0.682, 0.4015, 0.7234, 0.3796, 0.6599, 0.4511, 0.6271, 0.4608, 0.6168, 0.4361, 0.647, 0.4201, 0.5897, 0.4505, 0.5649, 0.4638, 0.5564, 0.4512, 0.5781, 0.4334, 0.5416, 0.4763, 0.5192, 0.4885, 0.5165, 0.4844, 0.536, 0.4681, 0.682, 0.4015, 0.647, 0.4201, 0.6281, 0.3925, 0.6589, 0.3669, 0.6168, 0.4361, 0.5897, 0.4505, 0.5781, 0.4334, 0.6018, 0.414, 0.5649, 0.4638, 0.5416, 0.4763, 0.536, 0.4681, 0.5564, 0.4512, 0.7234, 0.3796, 0.682, 0.4015, 0.6589, 0.3669, 0.695, 0.3371, 0.647, 0.4201, 0.6168, 0.4361, 0.6018, 0.414, 0.6281, 0.3925, 0.5781, 0.4334, 0.5564, 0.4512, 0.5456, 0.4406, 0.5634, 0.4188, 0.536, 0.4681, 0.5165, 0.4844, 0.5129, 0.481, 0.5289, 0.4611, 0.6589, 0.3669, 0.6281, 0.3925, 0.6044, 0.3688, 0.6291, 0.3378, 0.6018, 0.414, 0.5781, 0.4334, 0.5634, 0.4188, 0.5828, 0.3952, 0.5564, 0.4512, 0.536, 0.4681, 0.5289, 0.4611, 0.5456, 0.4406, 0.695, 0.3371, 0.6589, 0.3669, 0.6291, 0.3378, 0.6584, 0.3013, 0.6281, 0.3925, 0.6018, 0.414, 0.5828, 0.3952, 0.6044, 0.3688, 0.5634, 0.4188, 0.5456, 0.4406, 0.5329, 0.4323, 0.5461, 0.4075, 0.5289, 0.4611, 0.5129, 0.481, 0.5088, 0.4783, 0.5206, 0.4557, 0.6291, 0.3378, 0.6044, 0.3688, 0.5764, 0.3504, 0.5943, 0.3154, 0.5828, 0.3952, 0.5634, 0.4188, 0.5461, 0.4075, 0.5604, 0.3805, 0.5456, 0.4406, 0.5289, 0.4611, 0.5206, 0.4557, 0.5329, 0.4323, 0.6584, 0.3013, 0.6291, 0.3378, 0.5943, 0.3154, 0.6156, 0.274, 0.6044, 0.3688, 0.5828, 0.3952, 0.5604, 0.3805, 0.5764, 0.3504, 0.5461, 0.4075, 0.5329, 0.4323, 0.5189, 0.4267, 0.5269, 0.3998, 0.5206, 0.4557, 0.5088, 0.4783, 0.5042, 0.4764, 0.5114, 0.452, 0.5943, 0.3154, 0.5764, 0.3504, 0.5454, 0.3379, 0.5559, 0.3003, 0.5604, 0.3805, 0.5461, 0.4075, 0.5269, 0.3998, 0.5357, 0.3705, 0.5329, 0.4323, 0.5206, 0.4557, 0.5114, 0.452, 0.5189, 0.4267, 0.6156, 0.274, 0.5943, 0.3154, 0.5559, 0.3003, 0.5686, 0.2558, 0.5764, 0.3504, 0.5604, 0.3805, 0.5357, 0.3705, 0.5454, 0.3379, 0.5269, 0.3998, 0.5189, 0.4267, 0.5041, 0.4239, 0.5067, 0.396, 0.5114, 0.452, 0.5042, 0.4764, 0.4994, 0.4755, 0.5017, 0.4502, 0.5559, 0.3003, 0.5454, 0.3379, 0.5126, 0.3318, 0.5156, 0.2931, 0.5357, 0.3705, 0.5269, 0.3998, 0.5067, 0.396, 0.5095, 0.3657, 0.5189, 0.4267, 0.5114, 0.452, 0.5017, 0.4502, 0.5041, 0.4239, 0.5686, 0.2558, 0.5559, 0.3003, 0.5156, 0.2931, 0.5192, 0.2472, 0.5454, 0.3379, 0.5357, 0.3705, 0.5095, 0.3657, 0.5126, 0.3318, 0.5067, 0.396, 0.5041, 0.4239, 0.489, 0.4241, 0.4861, 0.3962, 0.5017, 0.4502, 0.4994, 0.4755, 0.4945, 0.4756, 0.4918, 0.4503, 0.5156, 0.2931, 0.5126, 0.3318, 0.4794, 0.3323, 0.4748, 0.2939, 0.5095, 0.3657, 0.5067, 0.396, 0.4861, 0.3962, 0.4829, 0.366, 0.5041, 0.4239, 0.5017, 0.4502, 0.4918, 0.4503, 0.489, 0.4241, 0.5192, 0.2472, 0.5156, 0.2931, 0.4748, 0.2939, 0.4695, 0.2485, 0.5126, 0.3318, 0.5095, 0.3657, 0.4829, 0.366, 0.4794, 0.3323, 0.4861, 0.3962, 0.489, 0.4241, 0.4742, 0.4272, 0.466, 0.4005, 0.4918, 0.4503, 0.4945, 0.4756, 0.4897, 0.4766, 0.4821, 0.4523, 0.4748, 0.2939, 0.4794, 0.3323, 0.447, 0.3391, 0.4351, 0.3026, 0.4829, 0.366, 0.4861, 0.3962, 0.466, 0.4005, 0.457, 0.3715, 0.489, 0.4241, 0.4918, 0.4503, 0.4821, 0.4523, 0.4742, 0.4272, 0.4695, 0.2485, 0.4748, 0.2939, 0.4351, 0.3026, 0.4212, 0.2592, 0.4794, 0.3323, 0.4829, 0.366, 0.457, 0.3715, 0.447, 0.3391, 0.466, 0.4005, 0.4742, 0.4272, 0.4604, 0.4331, 0.4471, 0.4086, 0.4821, 0.4523, 0.4897, 0.4766, 0.4851, 0.4785, 0.473, 0.4562, 0.4351, 0.3026, 0.447, 0.3391, 0.4164, 0.352, 0.398, 0.3187, 0.457, 0.3715, 0.466, 0.4005, 0.4471, 0.4086, 0.4326, 0.3819, 0.4742, 0.4272, 0.4821, 0.4523, 0.473, 0.4562, 0.4604, 0.4331, 0.4212, 0.2592, 0.4351, 0.3026, 0.398, 0.3187, 0.3761, 0.2789, 0.447, 0.3391, 0.457, 0.3715, 0.4326, 0.3819, 0.4164, 0.352, 0.4471, 0.4086, 0.4604, 0.4331, 0.448, 0.4416, 0.4302, 0.4202, 0.473, 0.4562, 0.4851, 0.4785, 0.4811, 0.4813, 0.4648, 0.4618, 0.398, 0.3187, 0.4164, 0.352, 0.3893, 0.371, 0.3647, 0.3415, 0.4326, 0.3819, 0.4471, 0.4086, 0.4302, 0.4202, 0.4109, 0.3969, 0.4604, 0.4331, 0.473, 0.4562, 0.4648, 0.4618, 0.448, 0.4416, 0.3761, 0.2789, 0.398, 0.3187, 0.3647, 0.3415, 0.3355, 0.3066, 0.4164, 0.352, 0.4326, 0.3819, 0.4109, 0.3969, 0.3893, 0.371, 0.4302, 0.4202, 0.448, 0.4416, 0.4375, 0.4523, 0.4159, 0.4348, 0.4648, 0.4618, 0.4811, 0.4813, 0.4776, 0.4848, 0.4579, 0.4689, 0.3647, 0.3415, 0.3893, 0.371, 0.3666, 0.3947, 0.3362, 0.3703, 0.4109, 0.3969, 0.4302, 0.4202, 0.4159, 0.4348, 0.3925, 0.4158, 0.448, 0.4416, 0.4648, 0.4618, 0.4579, 0.4689, 0.4375, 0.4523, 0.3355, 0.3066, 0.3647, 0.3415, 0.3362, 0.3703, 0.3009, 0.342, 0.3893, 0.371, 0.4109, 0.3969, 0.3925, 0.4158, 0.3666, 0.3947, 0.4159, 0.4348, 0.4375, 0.4523, 0.4293, 0.4649, 0.4047, 0.4519, 0.4579, 0.4689, 0.4776, 0.4848, 0.4749, 0.4889, 0.4525, 0.4771, 0.3362, 0.3703, 0.3666, 0.3947, 0.3483, 0.422, 0.3143, 0.4044, 0.3925, 0.4158, 0.4159, 0.4348, 0.4047, 0.4519, 0.3781, 0.4378, 0.4375, 0.4523, 0.4579, 0.4689, 0.4525, 0.4771, 0.4293, 0.4649, 0.3009, 0.342, 0.3362, 0.3703, 0.3143, 0.4044, 0.2742, 0.3835, 0.3666, 0.3947, 0.3925, 0.4158, 0.3781, 0.4378, 0.3483, 0.422, 0.4731, 0.4935, 0.4972, 0.5005, 0.4722, 0.4983, 0.4722, 0.4983, 0.4972, 0.5005, 0.4722, 0.5032, 0.4722, 0.5032, 0.4972, 0.5005, 0.4732, 0.508, 0.4732, 0.508, 0.4972, 0.5005, 0.4751, 0.5126, 0.4751, 0.5126, 0.4972, 0.5005, 0.4779, 0.5166, 0.4779, 0.5166, 0.4972, 0.5005, 0.4814, 0.5201, 0.4814, 0.5201, 0.4972, 0.5005, 0.4855, 0.5228, 0.4855, 0.5228, 0.4972, 0.5005, 0.4901, 0.5246, 0.4901, 0.5246, 0.4972, 0.5005, 0.4949, 0.5255, 0.4949, 0.5255, 0.4972, 0.5005, 0.4998, 0.5255, 0.4998, 0.5255, 0.4972, 0.5005, 0.5047, 0.5245, 0.5047, 0.5245, 0.4972, 0.5005, 0.5092, 0.5226, 0.5092, 0.5226, 0.4972, 0.5005, 0.5133, 0.5198, 0.5133, 0.5198, 0.4972, 0.5005, 0.5167, 0.5163, 0.5167, 0.5163, 0.4972, 0.5005, 0.5194, 0.5122, 0.5194, 0.5122, 0.4972, 0.5005, 0.5213, 0.5076, 0.5213, 0.5076, 0.4972, 0.5005, 0.5222, 0.5028, 0.5222, 0.5028, 0.4972, 0.5005, 0.5222, 0.4979, 0.5222, 0.4979, 0.4972, 0.5005, 0.5212, 0.493, 0.5212, 0.493, 0.4972, 0.5005, 0.5192, 0.4885, 0.5192, 0.4885, 0.4972, 0.5005, 0.5165, 0.4844, 0.5165, 0.4844, 0.4972, 0.5005, 0.5129, 0.481, 0.5129, 0.481, 0.4972, 0.5005, 0.5088, 0.4783, 0.5088, 0.4783, 0.4972, 0.5005, 0.5042, 0.4764, 0.5042, 0.4764, 0.4972, 0.5005, 0.4994, 0.4755, 0.4994, 0.4755, 0.4972, 0.5005, 0.4945, 0.4756, 0.4945, 0.4756, 0.4972, 0.5005, 0.4897, 0.4766, 0.4897, 0.4766, 0.4972, 0.5005, 0.4851, 0.4785, 0.4851, 0.4785, 0.4972, 0.5005, 0.4811, 0.4813, 0.4811, 0.4813, 0.4972, 0.5005, 0.4776, 0.4848, 0.4776, 0.4848, 0.4972, 0.5005, 0.4749, 0.4889, 0.4047, 0.4519, 0.4293, 0.4649, 0.4235, 0.4788, 0.3968, 0.4707, 0.4525, 0.4771, 0.4749, 0.4889, 0.4731, 0.4935, 0.4487, 0.4863, 0.3143, 0.4044, 0.3483, 0.422, 0.3358, 0.4524, 0.2996, 0.4417, 0.3781, 0.4378, 0.4047, 0.4519, 0.3968, 0.4707, 0.3679, 0.462, 0.4293, 0.4649, 0.4525, 0.4771, 0.4487, 0.4863, 0.4235, 0.4788, 0.4749, 0.4889, 0.4972, 0.5005, 0.4731, 0.4935, 0.2742, 0.3835, 0.3143, 0.4044, 0.2996, 0.4417, 0.2563, 0.4289, 0.3483, 0.422, 0.3781, 0.4378, 0.3679, 0.462, 0.3358, 0.4524, 0.2472, 0.2472, 0.7528, 0.2472, 0.7528, 0.7528, 0.2472, 0.7528, 0.2472, 0.2472, 0.7528, 0.2472, 0.7528, 0.7528, 0.2472, 0.7528, 0.2472, 0.2472, 0.7528, 0.2472, 0.7528, 0.7528, 0.2472, 0.7528, 0.2472, 0.2472, 0.7528, 0.2472, 0.7528, 0.7528, 0.2472, 0.7528, 0.2472, 0.2472, 0.7528, 0.2472, 0.7528, 0.7528, 0.2472, 0.7528, 0.2472, 0.2472, 0.7528, 0.2472, 0.7528, 0.7528, 0.2472, 0.7528, 0.2472, 0.2472, 0.7528, 0.2472, 0.7528, 0.7528, 0.2472, 0.7528, 0.2472, 0.2472, 0.7528, 0.2472, 0.7528, 0.7528, 0.2472, 0.7528, 0.2472, 0.2472, 0.7528, 0.2472, 0.7528, 0.7528, 0.2472, 0.7528, 0.2472, 0.2472, 0.7528, 0.2472, 0.7528, 0.7528, 0.2472, 0.7528, 0.2472, 0.2472, 0.7528, 0.2472, 0.7528, 0.7528, 0.2472, 0.7528, 0.2472, 0.2472, 0.7528, 0.2472, 0.7528, 0.7528, 0.2472, 0.7528, 0.2472, 0.2472, 0.7528, 0.2472, 0.7528, 0.7528, 0.2472, 0.7528, 0.2472, 0.2472, 0.7528, 0.2472, 0.7528, 0.7528, 0.2472, 0.7528, 0.2472, 0.2472, 0.7528, 0.2472, 0.7528, 0.7528, 0.2472, 0.7528, 0.2472, 0.2472, 0.7528, 0.2472, 0.7528, 0.7528, 0.2472, 0.7528, 0.2472, 0.2472, 0.7528, 0.2472, 0.7528, 0.7528, 0.2472, 0.7528, 0.2472, 0.2472, 0.7528, 0.2472, 0.7528, 0.7528, 0.2472, 0.7528, 0.2472, 0.2472, 0.7528, 0.2472, 0.7528, 0.7528, 0.2472, 0.7528, 0.2472, 0.2472, 0.7528, 0.2472, 0.7528, 0.7528, 0.2472, 0.7528, 0.2472, 0.2472, 0.7528, 0.2472, 0.7528, 0.7528, 0.2472, 0.7528, 0.2472, 0.2472, 0.7528, 0.2472, 0.7528, 0.7528, 0.2472, 0.7528, 0.2472, 0.2472, 0.7528, 0.2472, 0.7528, 0.7528, 0.2472, 0.7528, 0.2472, 0.2472, 0.7528, 0.2472, 0.7528, 0.7528, 0.2472, 0.7528, 0.2472, 0.2472, 0.7528, 0.2472, 0.7528, 0.7528, 0.2472, 0.7528, 0.2472, 0.2472, 0.7528, 0.2472, 0.7528, 0.7528, 0.2472, 0.7528, 0.2472, 0.2472, 0.7528, 0.2472, 0.7528, 0.7528, 0.2472, 0.7528, 0.2472, 0.2472, 0.7528, 0.2472, 0.7528, 0.7528, 0.2472, 0.7528, 0.2472, 0.2472, 0.7528, 0.2472, 0.7528, 0.7528, 0.2472, 0.7528, 0.2472, 0.2472, 0.7528, 0.2472, 0.7528, 0.7528, 0.2472, 0.7528, 0.2472, 0.2472, 0.7528, 0.2472, 0.7528, 0.7528, 0.2472, 0.7528, 0.5, 0.7528, 0.5493, 0.748, 0.5967, 0.7336, 0.6405, 0.7102, 0.6788, 0.6788, 0.7102, 0.6405, 0.7336, 0.5967, 0.748, 0.5493, 0.7528, 0.5, 0.748, 0.4507, 0.7336, 0.4033, 0.7102, 0.3595, 0.6788, 0.3212, 0.6405, 0.2898, 0.5967, 0.2664, 0.5493, 0.252, 0.5, 0.2472, 0.4507, 0.252, 0.4033, 0.2664, 0.3595, 0.2898, 0.3212, 0.3212, 0.2898, 0.3595, 0.2664, 0.4033, 0.252, 0.4507, 0.2472, 0.5, 0.252, 0.5493, 0.2664, 0.5967, 0.2898, 0.6405, 0.3212, 0.6788, 0.3595, 0.7102, 0.4033, 0.7336, 0.4507, 0.748, 0.2472, 0.2472, 0.7528, 0.2472, 0.7528, 0.7528, 0.2472, 0.7528, 0.5, 0.7528, 0.5493, 0.748, 0.5967, 0.7336, 0.6405, 0.7102, 0.6788, 0.6788, 0.7102, 0.6405, 0.7336, 0.5967, 0.748, 0.5493, 0.7528, 0.5, 0.748, 0.4507, 0.7336, 0.4033, 0.7102, 0.3595, 0.6788, 0.3212, 0.6405, 0.2898, 0.5967, 0.2664, 0.5493, 0.252, 0.5, 0.2472, 0.4507, 0.252, 0.4033, 0.2664, 0.3595, 0.2898, 0.3212, 0.3212, 0.2898, 0.3595, 0.2664, 0.4033, 0.252, 0.4507, 0.2472, 0.5, 0.252, 0.5493, 0.2664, 0.5967, 0.2898, 0.6405, 0.3212, 0.6788, 0.3595, 0.7102, 0.4033, 0.7336, 0.4507, 0.748, 0.2472, 0.2472, 0.7528, 0.2472, 0.7528, 0.7528, 0.2472, 0.7528, 0.2472, 0.2472, 0.7528, 0.2472, 0.7528, 0.7528, 0.2472, 0.7528, 0.2472, 0.2472, 0.7528, 0.2472, 0.7528, 0.7528, 0.2472, 0.7528, 0.2472, 0.2472, 0.7528, 0.2472, 0.7528, 0.7528, 0.2472, 0.7528, 0.2472, 0.2472, 0.7528, 0.2472, 0.7528, 0.7528, 0.2472, 0.7528, 0.2472, 0.2472, 0.7528, 0.2472, 0.7528, 0.7528, 0.2472, 0.7528, 0.2472, 0.2472, 0.7528, 0.2472, 0.7528, 0.7528, 0.2472, 0.7528, 0.2472, 0.2472, 0.7528, 0.2472, 0.7528, 0.7528, 0.2472, 0.7528, 0.2472, 0.2472, 0.7528, 0.2472, 0.7528, 0.7528, 0.2472, 0.7528, 0.2472, 0.2472, 0.7528, 0.2472, 0.7528, 0.7528, 0.2472, 0.7528, 0.2472, 0.2472, 0.7528, 0.2472, 0.7528, 0.7528, 0.2472, 0.7528, 0.2472, 0.2472, 0.7528, 0.2472, 0.7528, 0.7528, 0.2472, 0.7528, 0.2472, 0.2472, 0.7528, 0.2472, 0.7528, 0.7528, 0.2472, 0.7528, 0.2472, 0.2472, 0.7528, 0.2472, 0.7528, 0.7528, 0.2472, 0.7528, 0.2472, 0.2472, 0.7528, 0.2472, 0.7528, 0.7528, 0.2472, 0.7528, 0.2472, 0.2472, 0.7528, 0.2472, 0.7528, 0.7528, 0.2472, 0.7528, 0.2472, 0.2472, 0.7528, 0.2472, 0.7528, 0.7528, 0.2472, 0.7528, 0.2472, 0.2472, 0.7528, 0.2472, 0.7528, 0.7528, 0.2472, 0.7528, 0.2472, 0.2472, 0.7528, 0.2472, 0.7528, 0.7528, 0.2472, 0.7528, 0.2472, 0.2472, 0.7528, 0.2472, 0.7528, 0.7528, 0.2472, 0.7528, 0.2472, 0.2472, 0.7528, 0.2472, 0.7528, 0.7528, 0.2472, 0.7528, 0.2472, 0.2472, 0.7528, 0.2472, 0.7528, 0.7528, 0.2472, 0.7528, 0.2472, 0.2472, 0.7528, 0.2472, 0.7528, 0.7528, 0.2472, 0.7528, 0.2472, 0.2472, 0.7528, 0.2472, 0.7528, 0.7528, 0.2472, 0.7528, 0.2472, 0.2472, 0.7528, 0.2472, 0.7528, 0.7528, 0.2472, 0.7528, 0.2472, 0.2472, 0.7528, 0.2472, 0.7528, 0.7528, 0.2472, 0.7528, 0.2472, 0.2472, 0.7528, 0.2472, 0.7528, 0.7528, 0.2472, 0.7528, 0.2472, 0.2472, 0.7528, 0.2472, 0.7528, 0.7528, 0.2472, 0.7528, 0.2472, 0.2472, 0.7528, 0.2472, 0.7528, 0.7528, 0.2472, 0.7528, 0.2472, 0.2472, 0.7528, 0.2472, 0.7528, 0.7528, 0.2472, 0.7528, 0.5, 0.7528, 0.5493, 0.748, 0.5967, 0.7336, 0.6405, 0.7102, 0.6788, 0.6788, 0.7102, 0.6405, 0.7336, 0.5967, 0.748, 0.5493, 0.7528, 0.5, 0.748, 0.4507, 0.7336, 0.4033, 0.7102, 0.3595, 0.6788, 0.3212, 0.6405, 0.2898, 0.5967, 0.2664, 0.5493, 0.252, 0.5, 0.2472, 0.4507, 0.252, 0.4033, 0.2664, 0.3595, 0.2898, 0.3212, 0.3212, 0.2898, 0.3595, 0.2664, 0.4033, 0.252, 0.4507, 0.2472, 0.5, 0.252, 0.5493, 0.2664, 0.5967, 0.2898, 0.6405, 0.3212, 0.6788, 0.3595, 0.7102, 0.4033, 0.7336, 0.4507, 0.748, 0.2472, 0.2472, 0.7528, 0.2472, 0.7528, 0.7528, 0.2472, 0.7528, 0.2472, 0.2472, 0.7528, 0.2472, 0.7528, 0.7528, 0.2472, 0.7528, 0.5, 0.7528, 0.5493, 0.748, 0.5967, 0.7336, 0.6405, 0.7102, 0.6788, 0.6788, 0.7102, 0.6405, 0.7336, 0.5967, 0.748, 0.5493, 0.7528, 0.5, 0.748, 0.4507, 0.7336, 0.4033, 0.7102, 0.3595, 0.6788, 0.3212, 0.6405, 0.2898, 0.5967, 0.2664, 0.5493, 0.252, 0.5, 0.2472, 0.4507, 0.252, 0.4033, 0.2664, 0.3595, 0.2898, 0.3212, 0.3212, 0.2898, 0.3595, 0.2664, 0.4033, 0.252, 0.4507, 0.2472, 0.5, 0.252, 0.5493, 0.2664, 0.5967, 0.2898, 0.6405, 0.3212, 0.6788, 0.3595, 0.7102, 0.4033, 0.7336, 0.4507, 0.748])
me_sphere.materials.append(mat_material)
me_sphere.use_remesh_preserve_volume = False
me_sphere.use_remesh_preserve_attributes = False
me_sphere.use_mirror_vertex_groups = False
me_sphere.update()

# ---- objects
ob_sphere = bpy.data.objects.new('Sphere', me_sphere)
ob_lamp = bpy.data.objects.new('Lamp', light_lamp)
ob_camera = bpy.data.objects.new('Camera', cam_camera)

# ---- transforms, parenting, visibility, modifiers, constraints
ob_sphere.location = (0.0, 0.0, 4.187)
ob_sphere.rotation_euler = (-3.142, -3.142, -8.742e-08)
ob_sphere.lineart.crease_threshold = 0.0
ob_lamp.location = (4.076, 1.005, 5.904)
ob_lamp.rotation_euler = (0.6503, 0.05522, 1.866)
ob_lamp.lock_rotations_4d = False
ob_lamp.empty_display_type = 'ARROWS'
ob_lamp.color = (0.0, 0.0, 0.0, 0.0)
ob_lamp.lineart.crease_threshold = 0.0
ob_camera.location = (7.481, -6.508, 5.344)
ob_camera.rotation_euler = (1.109, 0.01082, 0.8149)
ob_camera.lock_rotations_4d = False
ob_camera.empty_display_type = 'ARROWS'
ob_camera.color = (0.0, 0.0, 0.0, 0.0)
ob_camera.display_type = 'WIRE'
ob_camera.lineart.crease_threshold = 0.0

# ---- collection membership
col_collection_1.objects.link(ob_sphere)
col_collection_1.objects.link(ob_lamp)
col_collection_1.objects.link(ob_camera)

# ---- scene / render settings (as saved in the file)
scene.camera = ob_camera
scene.frame_start = 1; scene.frame_end = 250; scene.frame_set(1)
scene.render.engine = 'BLENDER_EEVEE_NEXT'
scene.render.resolution_percentage = 50
scene.render.dither_intensity = 0.0
scene.cycles.use_denoising = False
scene.cycles.samples = 10
scene.cycles.sampling_pattern = 'TABULATED_SOBOL'
scene.cycles.light_sampling_threshold = 0.0
scene.cycles.use_adaptive_sampling = False
scene.cycles.use_light_tree = False
scene.cycles.blur_glossy = 0.0
scene.cycles.pixel_filter_type = 'GAUSSIAN'
scene.cycles.sample_clamp_indirect = 0.0
scene.view_settings.view_transform = 'Standard'
bpy.context.view_layer.update()
